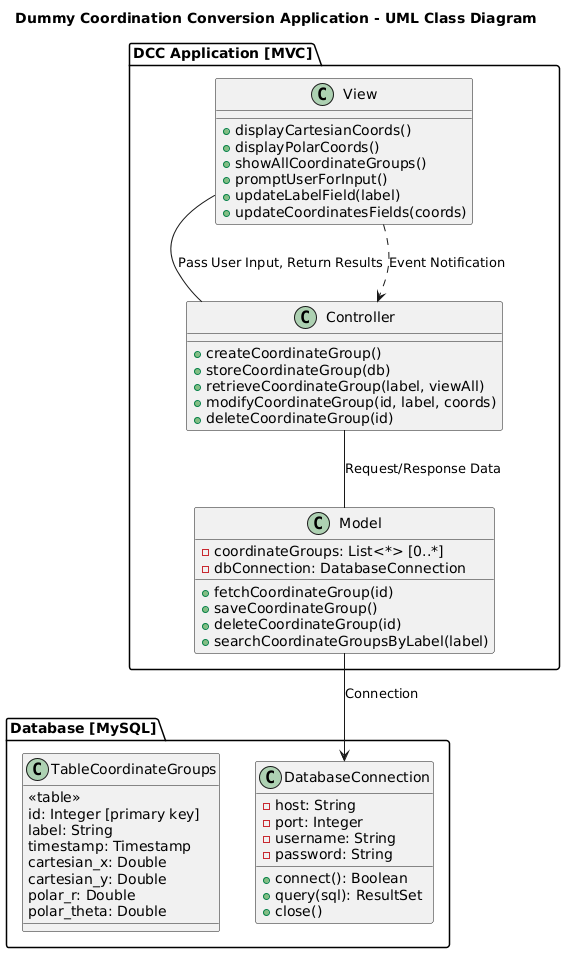

The diagram above was rendered by PlantUML. Its source (embedded in the PNG):
@startuml
' MVC Architecture for DCC Application

title Dummy Coordination Conversion Application - UML Class Diagram
package "DCC Application [MVC]" {
  class "Controller" as Controller {
    + createCoordinateGroup()
    + storeCoordinateGroup(db)
    + retrieveCoordinateGroup(label, viewAll)
    + modifyCoordinateGroup(id, label, coords)
    + deleteCoordinateGroup(id)
  }

  class "Model" as Model {
    - coordinateGroups: List<*> [0..*]
    - dbConnection: DatabaseConnection

    + fetchCoordinateGroup(id)
    + saveCoordinateGroup()
    + deleteCoordinateGroup(id)
    + searchCoordinateGroupsByLabel(label)
  }

  class "View" as View {
    + displayCartesianCoords()
    + displayPolarCoords()
    + showAllCoordinateGroups()
    + promptUserForInput()
    + updateLabelField(label)
    + updateCoordinatesFields(coords)
  }
}

package "Database [MySQL]" {
  class DatabaseConnection {
    - host: String
    - port: Integer
    - username: String
    - password: String

    + connect(): Boolean
    + query(sql): ResultSet
    + close()
  }

  class TableCoordinateGroups {
    <<table>>
    id: Integer [primary key]
    label: String
    timestamp: Timestamp
    cartesian_x: Double
    cartesian_y: Double
    polar_r: Double
    polar_theta: Double
  }
}


Controller -- Model : Request/Response Data
Controller -up- View : Pass User Input, Return Results
Model --> DatabaseConnection : Connection
View ..> Controller : Event Notification
@enduml